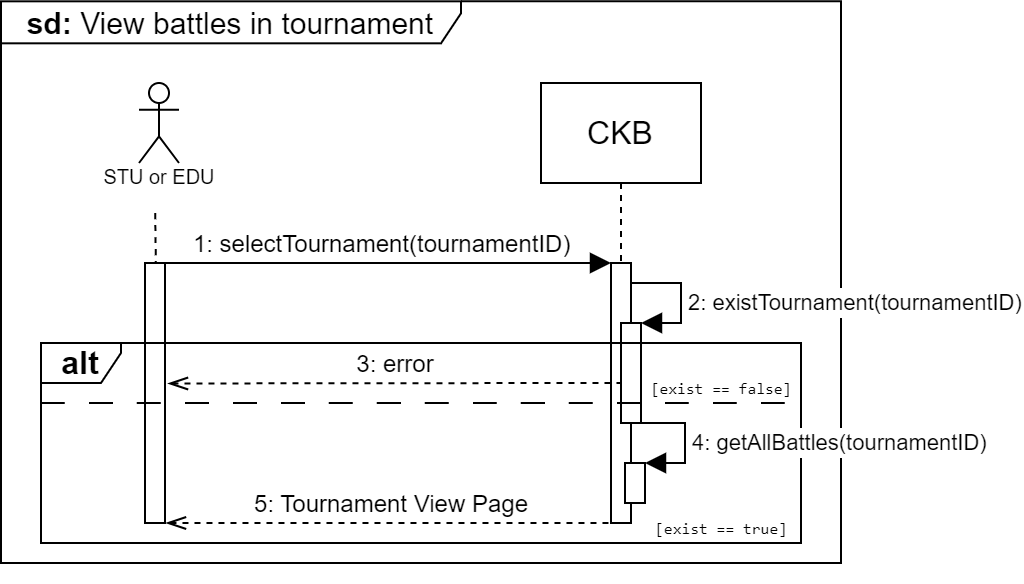

The diagram above was exported from draw.io. Its source (the exported page's mxGraphModel, read from the mxfile embedded in the PNG):
<mxGraphModel dx="1450" dy="1382" grid="1" gridSize="10" guides="1" tooltips="1" connect="1" arrows="1" fold="1" page="1" pageScale="1" pageWidth="1169" pageHeight="827" math="0" shadow="0">
  <root>
    <mxCell id="0" />
    <mxCell id="1" parent="0" />
    <mxCell id="8MeaX0sSLMaJ7y4_ZKWK-3" value="" style="endArrow=none;html=1;rounded=0;fontSize=12;startSize=8;endSize=8;curved=1;dashed=1;entryX=0.476;entryY=1.12;entryDx=0;entryDy=0;entryPerimeter=0;" parent="1" target="-wcRwsP6vglD8lAwwieX-31" edge="1">
      <mxGeometry width="50" height="50" relative="1" as="geometry">
        <mxPoint x="-152" y="170" as="sourcePoint" />
        <mxPoint x="-151.21" y="129.16" as="targetPoint" />
      </mxGeometry>
    </mxCell>
    <mxCell id="-wcRwsP6vglD8lAwwieX-28" value="CKB" style="shape=umlLifeline;perimeter=lifelinePerimeter;whiteSpace=wrap;html=1;container=1;dropTarget=0;collapsible=0;recursiveResize=0;outlineConnect=0;portConstraint=eastwest;newEdgeStyle={&quot;edgeStyle&quot;:&quot;elbowEdgeStyle&quot;,&quot;elbow&quot;:&quot;vertical&quot;,&quot;curved&quot;:0,&quot;rounded&quot;:0};fontSize=16;size=50;" parent="1" vertex="1">
      <mxGeometry x="40" y="30" width="80" height="220" as="geometry" />
    </mxCell>
    <mxCell id="-wcRwsP6vglD8lAwwieX-29" value="" style="html=1;points=[[0,0,0,0,5],[0,1,0,0,-5],[1,0,0,0,5],[1,1,0,0,-5]];perimeter=orthogonalPerimeter;outlineConnect=0;targetShapes=umlLifeline;portConstraint=eastwest;newEdgeStyle={&quot;curved&quot;:0,&quot;rounded&quot;:0};fontSize=16;" parent="-wcRwsP6vglD8lAwwieX-28" vertex="1">
      <mxGeometry x="35" y="90" width="10" height="130" as="geometry" />
    </mxCell>
    <mxCell id="-wcRwsP6vglD8lAwwieX-30" value="" style="shape=umlActor;verticalLabelPosition=bottom;verticalAlign=top;html=1;outlineConnect=0;fontSize=16;" parent="1" vertex="1">
      <mxGeometry x="-161" y="30" width="20" height="40" as="geometry" />
    </mxCell>
    <mxCell id="-wcRwsP6vglD8lAwwieX-31" value="&lt;font style=&quot;font-size: 10px;&quot;&gt;STU or EDU&lt;/font&gt;" style="text;html=1;align=center;verticalAlign=middle;resizable=0;points=[];autosize=1;strokeColor=none;fillColor=none;fontSize=16;" parent="1" vertex="1">
      <mxGeometry x="-191" y="60" width="80" height="30" as="geometry" />
    </mxCell>
    <mxCell id="-wcRwsP6vglD8lAwwieX-40" value="&lt;font style=&quot;font-size: 15px;&quot;&gt;&lt;b&gt;sd: &lt;/b&gt;View battles in tournament&lt;/font&gt;" style="shape=umlFrame;whiteSpace=wrap;html=1;pointerEvents=0;fontSize=16;width=230;height=21;" parent="1" vertex="1">
      <mxGeometry x="-230" y="-10.84" width="420" height="280.84" as="geometry" />
    </mxCell>
    <mxCell id="-wcRwsP6vglD8lAwwieX-43" value="" style="html=1;points=[[0,0,0,0,5],[0,1,0,0,-5],[1,0,0,0,5],[1,1,0,0,-5]];perimeter=orthogonalPerimeter;outlineConnect=0;targetShapes=umlLifeline;portConstraint=eastwest;newEdgeStyle={&quot;curved&quot;:0,&quot;rounded&quot;:0};fontSize=16;" parent="1" vertex="1">
      <mxGeometry x="-158" y="120" width="10" height="130" as="geometry" />
    </mxCell>
    <mxCell id="ld76cx5PHjgIGAqIMTiZ-2" value="" style="html=1;align=left;spacingLeft=2;endArrow=block;rounded=0;edgeStyle=orthogonalEdgeStyle;curved=0;rounded=0;fontSize=12;startSize=8;endSize=8;" parent="1" edge="1">
      <mxGeometry x="-0.6114" y="10" relative="1" as="geometry">
        <mxPoint x="-148" y="120" as="sourcePoint" />
        <Array as="points">
          <mxPoint x="-90" y="120" />
          <mxPoint x="-90" y="120" />
        </Array>
        <mxPoint x="75" y="120" as="targetPoint" />
        <mxPoint as="offset" />
      </mxGeometry>
    </mxCell>
    <mxCell id="jE0rEkSaqgLZSIssYjoD-6" value="1: selectTournament(tournamentID)&amp;nbsp;" style="text;html=1;align=center;verticalAlign=middle;resizable=0;points=[];autosize=1;strokeColor=none;fillColor=none;" parent="1" vertex="1">
      <mxGeometry x="-148" y="96" width="220" height="30" as="geometry" />
    </mxCell>
    <mxCell id="jE0rEkSaqgLZSIssYjoD-7" value="5: Tournament View Page" style="html=1;verticalAlign=bottom;endArrow=none;curved=0;rounded=0;fontSize=12;startSize=8;endSize=8;dashed=1;startArrow=openThin;startFill=0;endFill=0;" parent="1" edge="1">
      <mxGeometry x="0.0036" width="80" relative="1" as="geometry">
        <mxPoint x="-147.5" y="250" as="sourcePoint" />
        <mxPoint x="75.5" y="250" as="targetPoint" />
        <mxPoint as="offset" />
        <Array as="points">
          <mxPoint x="68" y="250" />
        </Array>
      </mxGeometry>
    </mxCell>
    <mxCell id="1qHAmPVveSQNPd3DensU-1" value="" style="html=1;points=[[0,0,0,0,5],[0,1,0,0,-5],[1,0,0,0,5],[1,1,0,0,-5]];perimeter=orthogonalPerimeter;outlineConnect=0;targetShapes=umlLifeline;portConstraint=eastwest;newEdgeStyle={&quot;curved&quot;:0,&quot;rounded&quot;:0};fontSize=16;" parent="1" vertex="1">
      <mxGeometry x="80" y="150" width="10" height="50" as="geometry" />
    </mxCell>
    <mxCell id="1qHAmPVveSQNPd3DensU-2" value="&lt;font style=&quot;font-size: 11px;&quot;&gt;2: existTournament(tournamentID)&lt;/font&gt;" style="html=1;align=left;spacingLeft=2;endArrow=block;rounded=0;edgeStyle=orthogonalEdgeStyle;curved=0;rounded=0;fontSize=12;startSize=8;endSize=8;" parent="1" target="1qHAmPVveSQNPd3DensU-1" edge="1">
      <mxGeometry x="0.0769" relative="1" as="geometry">
        <mxPoint x="85" y="130" as="sourcePoint" />
        <Array as="points">
          <mxPoint x="110" y="130" />
          <mxPoint x="110" y="150" />
        </Array>
        <mxPoint as="offset" />
      </mxGeometry>
    </mxCell>
    <mxCell id="1qHAmPVveSQNPd3DensU-3" value="&lt;b&gt;alt&lt;/b&gt;" style="shape=umlFrame;whiteSpace=wrap;html=1;pointerEvents=0;fontSize=16;width=40;height=20;" parent="1" vertex="1">
      <mxGeometry x="-210" y="160" width="380" height="100" as="geometry" />
    </mxCell>
    <mxCell id="1qHAmPVveSQNPd3DensU-4" value="3: error" style="html=1;verticalAlign=bottom;endArrow=none;curved=0;rounded=0;fontSize=12;startSize=8;endSize=8;dashed=1;startArrow=openThin;startFill=0;endFill=0;" parent="1" target="1qHAmPVveSQNPd3DensU-1" edge="1">
      <mxGeometry x="0.0036" width="80" relative="1" as="geometry">
        <mxPoint x="-146.5" y="180.23" as="sourcePoint" />
        <mxPoint x="76.5" y="180.23" as="targetPoint" />
        <mxPoint as="offset" />
        <Array as="points">
          <mxPoint x="69" y="179.99999999999997" />
        </Array>
      </mxGeometry>
    </mxCell>
    <mxCell id="1qHAmPVveSQNPd3DensU-6" value="" style="endArrow=none;html=1;rounded=0;fontSize=12;startSize=8;endSize=8;curved=1;dashed=1;dashPattern=12 12;" parent="1" edge="1">
      <mxGeometry width="50" height="50" relative="1" as="geometry">
        <mxPoint x="-210" y="190" as="sourcePoint" />
        <mxPoint x="170" y="190" as="targetPoint" />
      </mxGeometry>
    </mxCell>
    <mxCell id="1qHAmPVveSQNPd3DensU-7" value="" style="html=1;points=[[0,0,0,0,5],[0,1,0,0,-5],[1,0,0,0,5],[1,1,0,0,-5]];perimeter=orthogonalPerimeter;outlineConnect=0;targetShapes=umlLifeline;portConstraint=eastwest;newEdgeStyle={&quot;curved&quot;:0,&quot;rounded&quot;:0};fontSize=16;" parent="1" vertex="1">
      <mxGeometry x="82" y="220" width="10" height="20" as="geometry" />
    </mxCell>
    <mxCell id="1qHAmPVveSQNPd3DensU-8" value="&lt;font style=&quot;font-size: 11px;&quot;&gt;4: getAllBattles(tournamentID)&lt;/font&gt;" style="html=1;align=left;spacingLeft=2;endArrow=block;rounded=0;edgeStyle=orthogonalEdgeStyle;curved=0;rounded=0;fontSize=12;startSize=8;endSize=8;" parent="1" target="1qHAmPVveSQNPd3DensU-7" edge="1">
      <mxGeometry x="0.0769" relative="1" as="geometry">
        <mxPoint x="87" y="200" as="sourcePoint" />
        <Array as="points">
          <mxPoint x="112" y="200" />
          <mxPoint x="112" y="220" />
        </Array>
        <mxPoint as="offset" />
      </mxGeometry>
    </mxCell>
    <mxCell id="1qHAmPVveSQNPd3DensU-9" value="&lt;pre&gt;&lt;font style=&quot;font-size: 8px;&quot;&gt;[exist == false]&lt;/font&gt;&lt;/pre&gt;" style="text;html=1;align=center;verticalAlign=middle;resizable=0;points=[];autosize=1;strokeColor=none;fillColor=none;fontSize=16;" parent="1" vertex="1">
      <mxGeometry x="85" y="150" width="90" height="60" as="geometry" />
    </mxCell>
    <mxCell id="1qHAmPVveSQNPd3DensU-10" value="&lt;pre&gt;&lt;font style=&quot;font-size: 8px;&quot;&gt;[exist == true]&lt;/font&gt;&lt;/pre&gt;" style="text;html=1;align=center;verticalAlign=middle;resizable=0;points=[];autosize=1;strokeColor=none;fillColor=none;fontSize=16;" parent="1" vertex="1">
      <mxGeometry x="85" y="220" width="90" height="60" as="geometry" />
    </mxCell>
  </root>
</mxGraphModel>